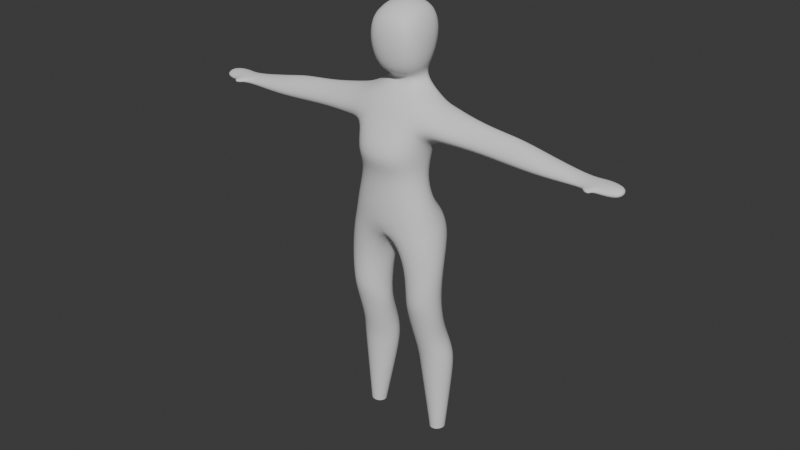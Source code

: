 # Source: Player.blend  (saved by Blender 5.2.44; exported with 4.5.12 LTS)
import bpy
from mathutils import Matrix  # noqa: F401  (used for matrix-valued properties, if any)

bpy.ops.wm.read_factory_settings(use_empty=True)
scene = bpy.context.scene
scene.name = 'Scene'

# ---- collections
col_collection = bpy.data.collections.new('Collection'); scene.collection.children.link(col_collection)

# ---- world
world_world = bpy.data.worlds.new('World'); scene.world = world_world
world_world.use_nodes = True; world_world.node_tree.nodes.clear()
_N = world_world.node_tree.nodes; _L = world_world.node_tree.links
n0 = _N.new('ShaderNodeOutputWorld'); n0.name = 'World Output'; n0.location = (200, 100)
n1 = _N.new('ShaderNodeBackground'); n1.name = 'Background'; n1.location = (-200, 100)
n1.inputs[0].default_value = (0.05088, 0.05088, 0.05088, 1.0)
_L.new(n1.outputs[0], n0.inputs[0])
n0.is_active_output = True
world_world.color = (0.05088, 0.05088, 0.05088)
world_world.sun_shadow_jitter_overblur = 0.0

# ---- meshes
me_cube_007 = bpy.data.meshes.new('Cube.007')
me_cube_007.from_pydata([(0.07672, -0.06329, -0.005424), (0.09023, -0.02545, 0.1953), (0.08159, 0.04764, -0.04998), (0.1268, 0.07961, 0.1879), (6.78e-06, 0.07362, -0.05136), (0.0, 0.1008, 0.1633), (0.09491, 0.07488, 0.09634), (0.1047, -0.003588, -0.02211), (0.1194, 0.03731, 0.2027), (0.09361, -0.06116, 0.1317), (0.0, -0.08586, -0.001047), (6.78e-06, -0.03053, 0.21), (0.1164, -0.06123, -0.1734), (0.1107, 0.09241, -0.1346), (6.78e-06, 0.09665, 0.0977), (0.1183, 0.009238, 0.0733), (0.1503, 0.01126, -0.1723), (-4.823e-05, -0.08446, -0.1748), (0.0, 0.1159, -0.1599), (0.09718, -0.06616, -0.1049), (0.1022, 0.05309, -0.1052), (0.132, -0.00555, -0.1043), (6.78e-06, -0.08781, -0.106), (6.78e-06, 0.08181, -0.106), (0.08434, 0.05715, 0.02216), (0.08172, -0.09988, 0.05039), (6.78e-06, 0.0765, 0.02148), (0.1093, 0.00328, 0.0327), (0.0, -0.1194, 0.04884), (0.04687, 0.121, -0.2285), (0.02279, 0.00988, -0.286), (0.04699, -0.06915, -0.2427), (0.128, -0.05742, -0.2258), (0.1605, 0.009727, -0.2096), (0.123, 0.103, -0.209), (0.0, 0.00834, -0.257), (0.1237, 0.08617, -0.5268), (0.06637, 0.08826, -0.5305), (0.1274, -0.01211, -0.5529), (0.1538, 0.02975, -0.5372), (0.06939, -0.01092, -0.5575), (0.03896, 0.03261, -0.5456), (0.06626, 0.06252, -0.4611), (0.02788, 0.009908, -0.4672), (0.1276, 0.0615, -0.455), (0.16, 0.007589, -0.453), (0.06749, -0.03867, -0.4642), (0.1305, -0.03985, -0.4581), (0.1357, 0.07524, -0.878), (0.107, 0.07814, -0.8806), (0.1307, 0.02531, -0.8783), (0.1475, 0.04883, -0.8768), (0.102, 0.0282, -0.881), (0.09011, 0.05462, -0.8822), (0.03762, 0.05548, -0.6109), (0.07772, 0.0004138, -0.6114), (0.1449, 0.003768, -0.6055), (0.1736, 0.06346, -0.5997), (0.06343, 0.1064, -0.6073), (0.1313, 0.1116, -0.6023), (0.06084, 0.08233, -0.3085), (0.1283, 0.06258, -0.2868), (0.06699, -0.05993, -0.3367), (0.0283, 0.01376, -0.3348), (0.1683, 0.005316, -0.2898), (0.1385, -0.05112, -0.3139), (0.04741, 0.05662, -0.6842), (0.07127, 0.1007, -0.6827), (0.08284, 0.009239, -0.6807), (0.1437, 0.01119, -0.6763), (0.1709, 0.06209, -0.6746), (0.1331, 0.1072, -0.6783), (0.1591, 0.07887, 0.1741), (0.1585, 0.07022, 0.1014), (0.1592, 0.03565, 0.1965), (0.1588, -0.01996, 0.1679), (0.1585, -0.04351, 0.1158), (0.1581, 0.0133, 0.0888), (0.5931, 0.04763, 0.1103), (0.5926, 0.04247, 0.09485), (0.5928, 0.02787, 0.1174), (0.5925, 0.003906, 0.111), (0.5925, -0.003222, 0.09582), (0.5922, 0.01704, 0.08804), (0.376, 0.0314, 0.1654), (0.3757, 0.05836, 0.1482), (0.3749, 0.01656, 0.0815), (0.3753, -0.01974, 0.1017), (0.375, 0.05266, 0.09077), (0.3758, -0.004322, 0.1422), (0.4458, 0.03631, 0.1467), (0.469, 0.01464, 0.08153), (0.4452, 0.05211, 0.09864), (0.4691, -0.00238, 0.1314), (0.4375, 0.06183, 0.131), (0.4838, -0.02013, 0.09573), (0.2666, 0.05536, 0.1583), (0.2666, -0.02277, 0.1111), (0.2665, 0.02922, 0.1748), (0.2666, 0.01341, 0.09166), (0.2666, 0.04977, 0.1005), (0.2665, -0.007028, 0.1505), (0.6295, 0.06239, 0.1087), (0.0349, 0.004666, -0.4163), (0.1601, 0.0004074, -0.3886), (0.1312, -0.05711, -0.4028), (0.06499, 0.07456, -0.4022), (0.1258, 0.05729, -0.3887), (0.06726, -0.05468, -0.4169), (0.0, 0.1095, -0.2303), (0.0, -0.07062, 0.1401), (0.0, 0.09562, 0.2313), (0.0618, 0.07492, 0.2313), (0.0582, 0.05081, 0.2313), (0.04398, 0.01505, 0.2313), (0.0, 0.01216, 0.2313), (0.6291, 0.04744, 0.08937), (0.6295, 0.03825, 0.1213), (0.6292, -0.00266, 0.1123), (0.629, -0.01372, 0.09753), (0.6289, 0.005331, 0.08655), (0.6785, -0.006476, 0.09677), (0.6784, 0.008746, 0.08631), (0.6787, 0.04234, 0.09009), (0.6787, 0.002518, 0.1113), (0.679, 0.03475, 0.1191), (0.679, 0.05386, 0.1081), (0.7036, 0.02379, 0.1021), (0.6018, -0.02348, 0.1083), (0.6018, -0.02369, 0.09685), (0.6268, -0.02796, 0.1073), (0.6267, -0.03071, 0.09498), (0.04034, 0.01218, 0.2569), (0.06359, -0.0422, 0.419), (0.04867, 0.0791, 0.2695), (0.06131, 0.09423, 0.4432), (0.0, 0.09576, 0.2736), (0.0, 0.1057, 0.4591), (0.07538, 0.1146, 0.3799), (0.0535, 0.0452, 0.2617), (0.07471, 0.02181, 0.444), (0.07822, -0.04469, 0.3482), (0.0, 0.001374, 0.2557), (0.0, -0.05251, 0.432), (0.0, 0.144, 0.3851), (0.09113, 0.02705, 0.3625), (0.0, -0.06386, 0.3429), (0.0, 0.01779, 0.4729), (0.05925, 0.102, 0.3058), (-0.0009544, 0.126, 0.3103), (0.06127, -0.02844, 0.2776), (0.0833, 0.03247, 0.291), (0.0, -0.0431, 0.2642)], [], [(14, 5, 3, 6), (26, 14, 6, 24), (24, 6, 15, 27), (1, 9, 76, 75), (9, 15, 77, 76), (27, 15, 9, 25), (11, 1, 114, 115), (20, 21, 16, 13), (21, 19, 12, 16), (19, 22, 17, 12), (23, 20, 13, 18), (4, 2, 20, 23), (0, 10, 22, 19), (7, 0, 19, 21), (2, 7, 21, 20), (0, 25, 28, 10), (7, 27, 25, 0), (2, 24, 27, 7), (4, 26, 24, 2), (13, 34, 29, 18), (12, 32, 33, 16), (17, 31, 32, 12), (16, 33, 34, 13), (29, 109, 18), (30, 31, 17, 35), (42, 37, 41, 43), (44, 45, 39, 36), (42, 44, 36, 37), (46, 43, 41, 40), (46, 40, 38, 47), (45, 47, 38, 39), (104, 105, 47, 45), (108, 46, 47, 105), (108, 103, 43, 46), (106, 107, 44, 42), (107, 104, 45, 44), (106, 42, 43, 103), (68, 66, 53, 52), (69, 68, 52, 50), (70, 69, 50, 51), (66, 67, 49, 53), (71, 70, 51, 48), (67, 71, 48, 49), (37, 36, 59, 58), (36, 39, 57, 59), (41, 37, 58, 54), (39, 38, 56, 57), (38, 40, 55, 56), (40, 41, 54, 55), (58, 59, 71, 67), (59, 57, 70, 71), (54, 58, 67, 66), (57, 56, 69, 70), (56, 55, 68, 69), (55, 54, 66, 68), (34, 33, 64, 61), (33, 32, 65, 64), (32, 31, 62, 65), (31, 30, 63, 62), (29, 34, 61, 60), (30, 29, 60, 63), (95, 91, 83, 82), (94, 90, 80, 78), (15, 6, 73, 77), (3, 8, 74, 72), (6, 3, 72, 73), (8, 1, 75, 74), (91, 92, 79, 83), (90, 93, 81, 80), (92, 94, 78, 79), (93, 95, 82, 81), (101, 97, 87, 89), (100, 96, 85, 88), (98, 101, 89, 84), (99, 100, 88, 86), (96, 98, 84, 85), (97, 99, 86, 87), (89, 87, 95, 93), (88, 85, 94, 92), (84, 89, 93, 90), (86, 88, 92, 91), (85, 84, 90, 94), (87, 86, 91, 95), (76, 77, 99, 97), (72, 74, 98, 96), (77, 73, 100, 99), (74, 75, 101, 98), (73, 72, 96, 100), (75, 76, 97, 101), (80, 81, 118, 117), (83, 79, 116, 120), (78, 80, 117, 102), (119, 118, 130, 131), (82, 83, 120, 119), (79, 78, 102, 116), (60, 106, 103, 63), (61, 64, 104, 107), (60, 61, 107, 106), (62, 63, 103, 108), (62, 108, 105, 65), (64, 65, 105, 104), (109, 29, 30, 35), (25, 9, 110, 28), (9, 1, 11, 110), (1, 8, 113, 114), (3, 5, 111, 112), (8, 3, 112, 113), (120, 116, 123, 122), (121, 122, 127), (102, 117, 125, 126), (118, 119, 121, 124), (119, 120, 122, 121), (116, 102, 126, 123), (117, 118, 124, 125), (125, 124, 127), (124, 121, 127), (126, 125, 127), (123, 126, 127), (122, 123, 127), (128, 129, 131, 130), (118, 81, 128, 130), (81, 82, 129, 128), (82, 119, 131, 129), (144, 137, 135, 138), (149, 144, 138, 148), (148, 138, 145, 151), (138, 135, 140, 145), (145, 140, 133, 141), (151, 145, 141, 150), (150, 141, 146, 152), (141, 133, 143, 146), (113, 139, 132, 114), (114, 132, 142, 115), (135, 137, 147, 140), (140, 147, 143, 133), (134, 136, 149, 148), (111, 136, 134, 112), (132, 139, 151, 150), (139, 134, 148, 151), (112, 134, 139, 113), (142, 132, 150, 152)])
me_cube_007.polygons.foreach_set('use_smooth', [True] * 141)
_uv = me_cube_007.uv_layers.new(name='UVMap')
_uv.uv.foreach_set('vector', [0.5185, 0.375, 0.5812, 0.375, 0.6318, 0.5343, 0.5188, 0.5, 0.4772, 0.375, 0.5185, 0.375, 0.5188, 0.5, 0.4775, 0.5, 0.4775, 0.5, 0.5188, 0.5, 0.5001, 0.625, 0.4784, 0.625, 0.6392, 0.7647, 0.5199, 0.75, 0.5199, 0.75, 0.6133, 0.75, 0.5199, 0.75, 0.5001, 0.625, 0.5197, 0.625, 0.5199, 0.75, 0.4784, 0.625, 0.5001, 0.625, 0.5199, 0.75, 0.4739, 0.75, 0.7497, 0.758, 0.6392, 0.7647, 0.6392, 0.7647, 0.7497, 0.758, 0.4146, 0.5, 0.4141, 0.625, 0.3912, 0.625, 0.3929, 0.5, 0.4141, 0.625, 0.416, 0.75, 0.394, 0.75, 0.3912, 0.625, 0.416, 0.75, 0.4151, 0.875, 0.3944, 0.875, 0.394, 0.75, 0.4147, 0.375, 0.4146, 0.5, 0.3929, 0.5, 0.3935, 0.375, 0.436, 0.375, 0.4363, 0.5, 0.4146, 0.5, 0.4147, 0.375, 0.4353, 0.75, 0.4332, 0.875, 0.4151, 0.875, 0.416, 0.75, 0.4497, 0.625, 0.4353, 0.75, 0.416, 0.75, 0.4141, 0.625, 0.4363, 0.5, 0.4497, 0.625, 0.4141, 0.625, 0.4146, 0.5, 0.4353, 0.75, 0.4739, 0.75, 0.327, 0.6404, 0.4332, 0.875, 0.4497, 0.625, 0.4784, 0.625, 0.4739, 0.75, 0.4353, 0.75, 0.4363, 0.5, 0.4775, 0.5, 0.4784, 0.625, 0.4497, 0.625, 0.436, 0.375, 0.4772, 0.375, 0.4775, 0.5, 0.4363, 0.5, 0.3929, 0.5, 0.0, 0.0, 0.0, 0.0, 0.3935, 0.375, 0.394, 0.75, 0.0, 0.0, 0.0, 0.0, 0.3912, 0.625, 0.3944, 0.875, 0.0, 0.0, 0.0, 0.0, 0.394, 0.75, 0.3912, 0.625, 0.0, 0.0, 0.0, 0.0, 0.3929, 0.5, 0.0, 0.0, 0.1574, 0.15, 0.3935, 0.375, 0.0, 0.0, 0.0, 0.0, 0.3944, 0.875, 0.0, 0.0, 0.25, 0.5, 0.25, 0.5, 0.2348, 0.625, 0.2348, 0.625, 0.3587, 0.4833, 0.3649, 0.625, 0.3649, 0.625, 0.3587, 0.4833, 0.25, 0.5, 0.3587, 0.4833, 0.3587, 0.4833, 0.25, 0.5, 0.2531, 0.7751, 0.2348, 0.625, 0.2348, 0.625, 0.2531, 0.7751, 0.3815, 0.875, 0.3815, 0.875, 0.3608, 0.7713, 0.3608, 0.7713, 0.3649, 0.625, 0.3608, 0.7713, 0.3608, 0.7713, 0.3649, 0.625, 0.3649, 0.625, 0.3608, 0.7713, 0.3608, 0.7713, 0.3649, 0.625, 0.3815, 0.875, 0.3815, 0.875, 0.3608, 0.7713, 0.3608, 0.7713, 0.2531, 0.7751, 0.2348, 0.625, 0.2348, 0.625, 0.2531, 0.7751, 0.25, 0.5, 0.3587, 0.4833, 0.3587, 0.4833, 0.25, 0.5, 0.3587, 0.4833, 0.3649, 0.625, 0.3649, 0.625, 0.3587, 0.4833, 0.25, 0.5, 0.25, 0.5, 0.2348, 0.625, 0.2348, 0.625, 0.2531, 0.7751, 0.2348, 0.625, 0.2348, 0.625, 0.2531, 0.7751, 0.3608, 0.7713, 0.3815, 0.875, 0.3815, 0.875, 0.3608, 0.7713, 0.3649, 0.625, 0.3608, 0.7713, 0.3608, 0.7713, 0.3649, 0.625, 0.2348, 0.625, 0.25, 0.5, 0.25, 0.5, 0.2348, 0.625, 0.3587, 0.4833, 0.3649, 0.625, 0.3649, 0.625, 0.3587, 0.4833, 0.25, 0.5, 0.3587, 0.4833, 0.3587, 0.4833, 0.25, 0.5, 0.25, 0.5, 0.3587, 0.4833, 0.3587, 0.4833, 0.25, 0.5, 0.3587, 0.4833, 0.3649, 0.625, 0.3649, 0.625, 0.3587, 0.4833, 0.2348, 0.625, 0.25, 0.5, 0.25, 0.5, 0.2348, 0.625, 0.3649, 0.625, 0.3608, 0.7713, 0.3608, 0.7713, 0.3649, 0.625, 0.3608, 0.7713, 0.3815, 0.875, 0.3815, 0.875, 0.3608, 0.7713, 0.2531, 0.7751, 0.2348, 0.625, 0.2348, 0.625, 0.2531, 0.7751, 0.25, 0.5, 0.3587, 0.4833, 0.3587, 0.4833, 0.25, 0.5, 0.3587, 0.4833, 0.3649, 0.625, 0.3649, 0.625, 0.3587, 0.4833, 0.2348, 0.625, 0.25, 0.5, 0.25, 0.5, 0.2348, 0.625, 0.3649, 0.625, 0.3608, 0.7713, 0.3608, 0.7713, 0.3649, 0.625, 0.3608, 0.7713, 0.3815, 0.875, 0.3815, 0.875, 0.3608, 0.7713, 0.2531, 0.7751, 0.2348, 0.625, 0.2348, 0.625, 0.2531, 0.7751, 0.0, 0.0, 0.0, 0.0, 0.3649, 0.625, 0.3587, 0.4833, 0.0, 0.0, 0.0, 0.0, 0.3608, 0.7713, 0.3649, 0.625, 0.0, 0.0, 0.0, 0.0, 0.3815, 0.875, 0.3608, 0.7713, 0.0, 0.0, 0.0, 0.0, 0.2348, 0.625, 0.3815, 0.875, 0.0, 0.0, 0.0, 0.0, 0.3587, 0.4833, 0.25, 0.5, 0.0, 0.0, 0.0, 0.0, 0.25, 0.5, 0.2348, 0.625, 0.5199, 0.75, 0.5197, 0.625, 0.5197, 0.625, 0.5199, 0.75, 0.6318, 0.5343, 0.6298, 0.6345, 0.6298, 0.6345, 0.6318, 0.5343, 0.5001, 0.625, 0.5188, 0.5, 0.5188, 0.5, 0.5197, 0.625, 0.6318, 0.5343, 0.6543, 0.6326, 0.6298, 0.6345, 0.6318, 0.5343, 0.5188, 0.5, 0.6318, 0.5343, 0.6318, 0.5343, 0.5188, 0.5, 0.6543, 0.6326, 0.6392, 0.7647, 0.6133, 0.75, 0.6298, 0.6345, 0.5197, 0.625, 0.5188, 0.5, 0.5188, 0.5, 0.5197, 0.625, 0.6298, 0.6345, 0.6133, 0.75, 0.6133, 0.75, 0.6298, 0.6345, 0.5188, 0.5, 0.6318, 0.5343, 0.6318, 0.5343, 0.5188, 0.5, 0.6133, 0.75, 0.5199, 0.75, 0.5199, 0.75, 0.6133, 0.75, 0.6133, 0.75, 0.5199, 0.75, 0.5199, 0.75, 0.6133, 0.75, 0.5188, 0.5, 0.6318, 0.5343, 0.6318, 0.5343, 0.5188, 0.5, 0.6298, 0.6345, 0.6133, 0.75, 0.6133, 0.75, 0.6298, 0.6345, 0.5197, 0.625, 0.5188, 0.5, 0.5188, 0.5, 0.5197, 0.625, 0.6318, 0.5343, 0.6298, 0.6345, 0.6298, 0.6345, 0.6318, 0.5343, 0.5199, 0.75, 0.5197, 0.625, 0.5197, 0.625, 0.5199, 0.75, 0.6133, 0.75, 0.5199, 0.75, 0.5199, 0.75, 0.6133, 0.75, 0.5188, 0.5, 0.6318, 0.5343, 0.6318, 0.5343, 0.5188, 0.5, 0.6298, 0.6345, 0.6133, 0.75, 0.6133, 0.75, 0.6298, 0.6345, 0.5197, 0.625, 0.5188, 0.5, 0.5188, 0.5, 0.5197, 0.625, 0.6318, 0.5343, 0.6298, 0.6345, 0.6298, 0.6345, 0.6318, 0.5343, 0.5199, 0.75, 0.5197, 0.625, 0.5197, 0.625, 0.5199, 0.75, 0.5199, 0.75, 0.5197, 0.625, 0.5197, 0.625, 0.5199, 0.75, 0.6318, 0.5343, 0.6298, 0.6345, 0.6298, 0.6345, 0.6318, 0.5343, 0.5197, 0.625, 0.5188, 0.5, 0.5188, 0.5, 0.5197, 0.625, 0.6298, 0.6345, 0.6133, 0.75, 0.6133, 0.75, 0.6298, 0.6345, 0.5188, 0.5, 0.6318, 0.5343, 0.6318, 0.5343, 0.5188, 0.5, 0.6133, 0.75, 0.5199, 0.75, 0.5199, 0.75, 0.6133, 0.75, 0.6298, 0.6345, 0.6133, 0.75, 0.6131, 0.7499, 0.6297, 0.6344, 0.5197, 0.625, 0.5188, 0.5, 0.5191, 0.5002, 0.5197, 0.6253, 0.6318, 0.5343, 0.6298, 0.6345, 0.6297, 0.6344, 0.6314, 0.5344, 0.5205, 0.7481, 0.6131, 0.7499, 0.6131, 0.7499, 0.5205, 0.7481, 0.5199, 0.75, 0.5197, 0.625, 0.5197, 0.6253, 0.5205, 0.7481, 0.5188, 0.5, 0.6318, 0.5343, 0.6314, 0.5344, 0.5191, 0.5002, 0.25, 0.5, 0.25, 0.5, 0.2348, 0.625, 0.2348, 0.625, 0.3587, 0.4833, 0.3649, 0.625, 0.3649, 0.625, 0.3587, 0.4833, 0.25, 0.5, 0.3587, 0.4833, 0.3587, 0.4833, 0.25, 0.5, 0.2531, 0.7751, 0.2348, 0.625, 0.2348, 0.625, 0.2531, 0.7751, 0.3815, 0.875, 0.3815, 0.875, 0.3608, 0.7713, 0.3608, 0.7713, 0.3649, 0.625, 0.3608, 0.7713, 0.3608, 0.7713, 0.3649, 0.625, 0.1574, 0.15, 0.0, 0.0, 0.0, 0.0, 0.0, 0.0, 0.4739, 0.75, 0.5199, 0.75, 0.0, 0.0, 0.327, 0.6404, 0.5199, 0.75, 0.6392, 0.7647, 0.7497, 0.758, 0.0, 0.0, 0.6392, 0.7647, 0.6543, 0.6326, 0.6543, 0.6326, 0.6392, 0.7647, 0.6318, 0.5343, 0.5812, 0.375, 0.625, 0.375, 0.6318, 0.5343, 0.6543, 0.6326, 0.6318, 0.5343, 0.6318, 0.5343, 0.6543, 0.6326, 0.5197, 0.6253, 0.5191, 0.5002, 0.5191, 0.5002, 0.5197, 0.6253, 0.5245, 0.7481, 0.5197, 0.6253, 0.5724, 0.6239, 0.6314, 0.5344, 0.6297, 0.6344, 0.6297, 0.6344, 0.6284, 0.5344, 0.6131, 0.7499, 0.5205, 0.7481, 0.5245, 0.7481, 0.6131, 0.7499, 0.5205, 0.7481, 0.5197, 0.6253, 0.5197, 0.6253, 0.5245, 0.7481, 0.5191, 0.5002, 0.6314, 0.5344, 0.6284, 0.5344, 0.5191, 0.5002, 0.6297, 0.6344, 0.6131, 0.7499, 0.6131, 0.7499, 0.6297, 0.6344, 0.6297, 0.6344, 0.6131, 0.7499, 0.5724, 0.6239, 0.6131, 0.7499, 0.5245, 0.7481, 0.5724, 0.6239, 0.6284, 0.5344, 0.6297, 0.6344, 0.5724, 0.6239, 0.5191, 0.5002, 0.6284, 0.5344, 0.5724, 0.6239, 0.5197, 0.6253, 0.5191, 0.5002, 0.5724, 0.6239, 0.6133, 0.75, 0.5199, 0.75, 0.5205, 0.7481, 0.6131, 0.7499, 0.6131, 0.7499, 0.6133, 0.75, 0.6133, 0.75, 0.6131, 0.7499, 0.6133, 0.75, 0.5199, 0.75, 0.5199, 0.75, 0.6133, 0.75, 0.5199, 0.75, 0.5205, 0.7481, 0.5205, 0.7481, 0.5199, 0.75, 0.5, 0.375, 0.625, 0.375, 0.625, 0.5, 0.5, 0.5, 0.375, 0.375, 0.5, 0.375, 0.5, 0.5, 0.375, 0.5, 0.375, 0.5, 0.5, 0.5, 0.5, 0.6372, 0.375, 0.6372, 0.5, 0.5, 0.625, 0.5, 0.625, 0.6372, 0.5, 0.6372, 0.5, 0.6372, 0.625, 0.6372, 0.625, 0.75, 0.5, 0.75, 0.375, 0.6372, 0.5, 0.6372, 0.5, 0.75, 0.375, 0.75, 0.375, 0.75, 0.5, 0.75, 0.5, 0.875, 0.375, 0.875, 0.5, 0.75, 0.625, 0.75, 0.625, 0.875, 0.5, 0.875, 0.6543, 0.6326, 0.5193, 0.6396, 0.5091, 0.7384, 0.6392, 0.7647, 0.6392, 0.7647, 0.5091, 0.7384, 0.4677, 0.7288, 0.7497, 0.758, 0.625, 0.5, 0.75, 0.5, 0.75, 0.6372, 0.625, 0.6372, 0.625, 0.6372, 0.75, 0.6372, 0.75, 0.75, 0.625, 0.75, 0.5105, 0.5383, 0.4144, 0.4678, 0.25, 0.5, 0.375, 0.5, 0.625, 0.375, 0.4144, 0.4678, 0.5105, 0.5383, 0.6318, 0.5343, 0.5091, 0.7384, 0.5193, 0.6396, 0.375, 0.6372, 0.375, 0.75, 0.5193, 0.6396, 0.5105, 0.5383, 0.375, 0.5, 0.375, 0.6372, 0.6318, 0.5343, 0.5105, 0.5383, 0.5193, 0.6396, 0.6543, 0.6326, 0.4677, 0.7288, 0.5091, 0.7384, 0.375, 0.75, 0.25, 0.75])
me_cube_007.use_mirror_x = True
me_cube_007.update()

# ---- objects
ob_cube = bpy.data.objects.new('Cube', me_cube_007)

# ---- transforms, parenting, visibility, modifiers, constraints
ob_cube.location = (0.0, 0.0, 1.265)
ob_cube.scale = (1.348, 1.348, 1.348)
ob_cube.use_mesh_mirror_x = True
_vg = ob_cube.vertex_groups.new(name='spine')
for _i, _w in zip([4, 10, 13, 17, 18, 19, 20, 22, 23, 29, 30, 31, 35, 109], [0.05671, 0.006111, 0.03975, 0.4748, 0.5241, 0.0004606, 0.01674, 0.1276, 0.1796, 0.1337, 0.002926, 0.07671, 0.09767, 0.5428]): _vg.add([_i], _w, 'REPLACE')
_vg = ob_cube.vertex_groups.new(name='spine.001')
for _i, _w in zip([0, 2, 4, 10, 17, 18, 19, 20, 22, 23, 26, 109], [0.008771, 0.008478, 0.1238, 0.08925, 0.07909, 0.1343, 0.04302, 0.05107, 0.4122, 0.3945, 0.007481, 0.01422]): _vg.add([_i], _w, 'REPLACE')
_vg = ob_cube.vertex_groups.new(name='spine.002')
for _i, _w in zip([0, 2, 4, 5, 7, 10, 13, 14, 17, 18, 19, 20, 21, 22, 23, 24, 26, 27, 28, 111], [0.5264, 0.5752, 0.6181, 0.006245, 0.5284, 0.4652, 0.03826, 0.1315, 0.0007468, 0.07291, 0.08401, 0.165, 0.09839, 0.1193, 0.2065, 0.1104, 0.5771, 0.07106, 0.1198, 0.006245]): _vg.add([_i], _w, 'REPLACE')
_vg = ob_cube.vertex_groups.new(name='spine.003')
for _i, _w in zip([1, 3, 4, 5, 6, 8, 11, 14, 26, 110, 111, 112, 113, 114, 115], [0.01657, 0.06506, 0.01686, 0.788, 0.07136, 0.05486, 0.8486, 0.6214, 0.1373, 0.1153, 0.788, 0.06506, 0.05486, 0.01657, 0.8486]): _vg.add([_i], _w, 'REPLACE')
_vg = ob_cube.vertex_groups.new(name='spine.004')
_vg = ob_cube.vertex_groups.new(name='spine.005')
_vg = ob_cube.vertex_groups.new(name='spine.006')
_vg = ob_cube.vertex_groups.new(name='shoulder.L')
for _i, _w in zip([1, 3, 5, 6, 8, 9, 11, 14, 15, 72, 73, 74, 75, 76, 110, 111, 112, 113, 114, 115], [0.9211, 0.7297, 0.1137, 0.1091, 0.8389, 0.719, 0.0724, 0.04845, 0.1076, 0.1113, 0.02112, 0.09839, 0.01176, 0.03057, 0.07338, 0.1137, 0.7297, 0.8389, 0.9211, 0.0724]): _vg.add([_i], _w, 'REPLACE')
_vg = ob_cube.vertex_groups.new(name='upper_arm.L')
for _i, _w in zip([1, 3, 6, 8, 9, 15, 27, 72, 73, 74, 75, 76, 77, 84, 85, 86, 87, 88, 90, 92, 94, 96, 97, 98, 99, 100, 101, 112, 113, 114], [0.3843, 0.3735, 0.1095, 0.4253, 0.07552, 0.2061, 0.01309, 0.8531, 0.8531, 0.8861, 0.9654, 0.9352, 0.8857, 0.712, 0.82, 0.2037, 0.05151, 0.7011, 0.0451, 0.02704, 0.06556, 0.979, 0.9768, 0.9879, 0.9649, 0.971, 0.9966, 0.3735, 0.4253, 0.3843]): _vg.add([_i], _w, 'REPLACE')
_vg = ob_cube.vertex_groups.new(name='forearm.L')
for _i, _w in zip([78, 79, 80, 81, 82, 83, 84, 85, 86, 87, 88, 89, 90, 91, 92, 93, 94, 95, 99, 102, 116, 117, 118, 119, 120, 121, 122, 123, 124, 125, 126, 127, 128, 129, 130, 131], [0.9978, 0.9989, 0.9983, 1.0, 0.9999, 0.9996, 0.2876, 0.1795, 0.796, 0.9484, 0.2984, 0.9956, 0.9524, 0.9897, 0.9614, 1.0, 0.9344, 0.998, 0.007916, 0.9978, 0.9989, 0.9983, 1.0, 0.9999, 0.9996, 0.9999, 0.9996, 0.9989, 1.0, 0.9983, 0.9978, 0.9992, 1.0, 0.9999, 1.0, 0.9999]): _vg.add([_i], _w, 'REPLACE')
_vg = ob_cube.vertex_groups.new(name='hand.L')
_vg = ob_cube.vertex_groups.new(name='shoulder.R')
for _i, _w in zip([9, 10, 11, 28, 110, 115], [0.05004, 0.03672, 0.06446, 0.1356, 0.6996, 0.06446]): _vg.add([_i], _w, 'REPLACE')
_vg = ob_cube.vertex_groups.new(name='upper_arm.R')
_vg = ob_cube.vertex_groups.new(name='forearm.R')
_vg = ob_cube.vertex_groups.new(name='hand.R')
_vg = ob_cube.vertex_groups.new(name='breast.L')
for _i, _w in zip([0, 2, 3, 4, 5, 6, 7, 9, 10, 14, 15, 19, 20, 21, 22, 23, 24, 25, 26, 27, 28, 73, 77, 110, 111, 112], [0.2667, 0.1747, 0.08123, 0.07737, 0.03468, 0.6792, 0.2398, 0.1397, 0.1425, 0.1577, 0.6399, 0.02717, 0.04699, 0.02901, 0.03425, 0.008421, 0.8147, 0.9509, 0.2006, 0.8508, 0.24, 0.09582, 0.09708, 0.04618, 0.03468, 0.08123]): _vg.add([_i], _w, 'REPLACE')
_vg = ob_cube.vertex_groups.new(name='breast.R')
for _i, _w in zip([10, 22, 28, 110], [0.1303, 0.001483, 0.4091, 0.02843]): _vg.add([_i], _w, 'REPLACE')
_vg = ob_cube.vertex_groups.new(name='pelvis.L')
for _i, _w in zip([0, 2, 4, 7, 10, 12, 13, 16, 17, 18, 19, 20, 21, 22, 23, 29, 30, 31, 32, 33, 34, 35, 60, 62, 63, 65, 109], [0.1251, 0.1314, 0.05226, 0.155, 0.08034, 0.8258, 0.1503, 0.1448, 0.3764, 0.1327, 0.7593, 0.458, 0.6644, 0.2459, 0.1019, 0.5472, 0.3249, 0.5271, 0.2288, 0.02181, 0.07823, 0.753, 0.05329, 0.07646, 0.05824, 0.03551, 0.2776]): _vg.add([_i], _w, 'REPLACE')
_vg = ob_cube.vertex_groups.new(name='pelvis.R')
_vg = ob_cube.vertex_groups.new(name='thigh.L')
for _i, _w in zip([2, 4, 7, 12, 13, 16, 17, 18, 19, 20, 21, 23, 29, 30, 31, 32, 33, 34, 35, 36, 37, 38, 39, 40, 41, 42, 43, 44, 45, 46, 47, 60, 61, 62, 63, 64, 65, 103, 104, 105, 106, 107, 108, 109], [0.0582, 0.0146, 0.01665, 0.128, 0.7241, 0.8252, 0.005408, 0.1207, 0.02785, 0.2386, 0.1648, 0.07583, 0.2943, 0.6423, 0.3752, 0.7646, 0.9589, 0.8912, 0.1303, 0.06586, 0.03449, 0.284, 0.2527, 0.2666, 0.212, 0.4177, 0.4789, 0.5292, 0.5878, 0.5592, 0.6048, 0.9328, 0.9862, 0.9021, 0.9178, 0.9889, 0.9505, 0.8053, 0.9638, 0.9905, 0.935, 0.9933, 0.8887, 0.1257]): _vg.add([_i], _w, 'REPLACE')
_vg = ob_cube.vertex_groups.new(name='shin.L')
for _i, _w in zip([36, 37, 38, 39, 40, 41, 42, 43, 44, 45, 46, 47, 48, 49, 50, 51, 53, 54, 55, 56, 57, 58, 59, 66, 67, 68, 69, 70, 71, 103, 104, 105, 106, 108], [0.9341, 0.9655, 0.716, 0.7473, 0.7334, 0.788, 0.5823, 0.5211, 0.4708, 0.4122, 0.4408, 0.3952, 0.4343, 0.5391, 0.04939, 0.1635, 0.7768, 0.9957, 0.9963, 0.996, 0.9922, 0.9938, 0.9912, 0.9934, 0.9885, 0.993, 0.9895, 0.9855, 0.9855, 0.1947, 0.03617, 0.009498, 0.06497, 0.1113]): _vg.add([_i], _w, 'REPLACE')
_vg = ob_cube.vertex_groups.new(name='foot.L')
for _i, _w in zip([48, 49, 50, 51, 52, 53], [0.5657, 0.4609, 0.9503, 0.8365, 0.9892, 0.2232]): _vg.add([_i], _w, 'REPLACE')
_vg = ob_cube.vertex_groups.new(name='toe.L')
_vg = ob_cube.vertex_groups.new(name='heel.02.L')
_vg = ob_cube.vertex_groups.new(name='thigh.R')
_vg = ob_cube.vertex_groups.new(name='shin.R')
_vg = ob_cube.vertex_groups.new(name='foot.R')
_vg = ob_cube.vertex_groups.new(name='toe.R')
_vg = ob_cube.vertex_groups.new(name='heel.02.R')
_m = ob_cube.modifiers.new('Mirror', 'MIRROR')
_m = ob_cube.modifiers.new('Subdivision', 'SUBSURF')
_m.levels = 0
_m = ob_cube.modifiers.new('Armature', 'ARMATURE')

# ---- collection membership
col_collection.objects.link(ob_cube)

# ---- scene / render settings (as saved in the file)
scene.frame_start = 1; scene.frame_end = 250; scene.frame_set(1)
scene.render.engine = 'BLENDER_EEVEE_NEXT'
scene.render.bake_bias = 0.0
scene.render.bake_samples = 0
scene.render.compositor_device = 'GPU'
scene.eevee.use_volume_custom_range = False
scene.eevee.fast_gi_thickness_near = 0.1
scene.eevee.fast_gi_thickness_far = 0.0
scene.eevee.ray_tracing_options.screen_trace_thickness = 0.1
bpy.context.view_layer.update()

# ---- added for rendering (the .blend has no active camera and no usable light): camera, sun
cam_auto = bpy.data.cameras.new('AutoCamera')
cam_auto.lens = 50.0
cam_auto.sensor_width = 36.0
cam_auto.clip_end = 1000.0
ob_auto_camera = bpy.data.objects.new('AutoCamera', cam_auto)
scene.collection.objects.link(ob_auto_camera)
ob_auto_camera.location = (2.45858, -2.93371, 2.95629)
ob_auto_camera.rotation_euler = (1.09748, -7.21219e-08, 0.694738)
scene.camera = ob_auto_camera
light_auto_sun = bpy.data.lights.new('AutoSun', 'SUN')
light_auto_sun.energy = 3.0
light_auto_sun.angle = 0.0523599
ob_auto_sun = bpy.data.objects.new('AutoSun', light_auto_sun)
scene.collection.objects.link(ob_auto_sun)
ob_auto_sun.rotation_euler = (0.872665, 0.174533, 0.523599)
bpy.context.view_layer.update()
